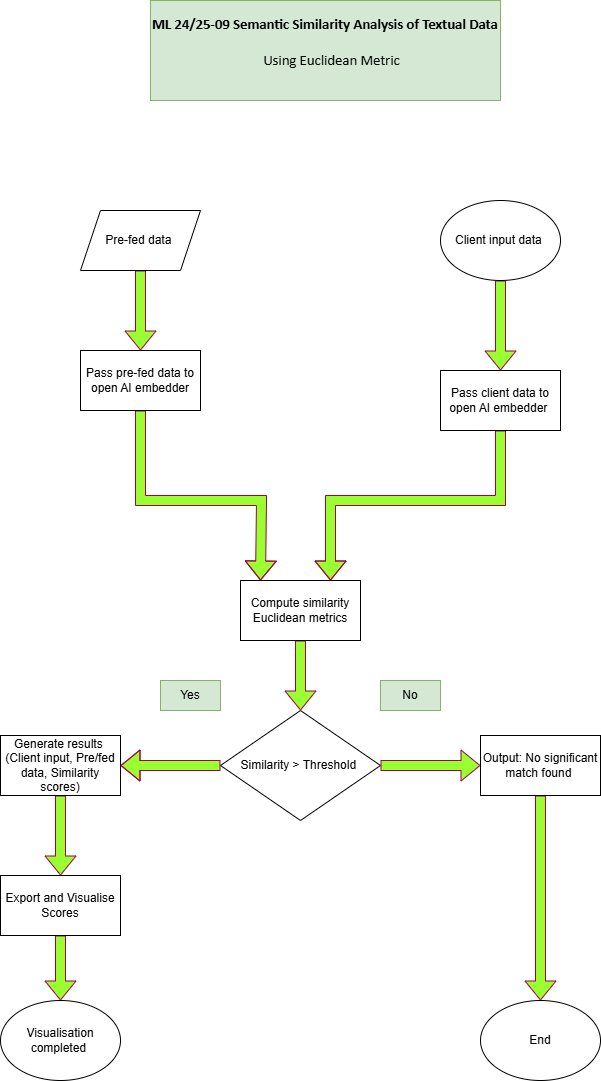

The diagram above was exported from draw.io. Its source (the exported page's mxGraphModel, read from the mxfile embedded in the PNG):
<mxGraphModel dx="1050" dy="1691" grid="1" gridSize="10" guides="1" tooltips="1" connect="1" arrows="1" fold="1" page="1" pageScale="1" pageWidth="827" pageHeight="1169" math="0" shadow="0">
  <root>
    <mxCell id="WIyWlLk6GJQsqaUBKTNV-0" />
    <mxCell id="WIyWlLk6GJQsqaUBKTNV-1" parent="WIyWlLk6GJQsqaUBKTNV-0" />
    <mxCell id="pqhIWRKMDk_EwBCF6W42-24" value="" style="edgeStyle=orthogonalEdgeStyle;rounded=0;orthogonalLoop=1;jettySize=auto;html=1;shape=flexArrow;fillColor=light-dark(#99FF33,#FF90F3);strokeColor=#A50040;" parent="WIyWlLk6GJQsqaUBKTNV-1" source="pqhIWRKMDk_EwBCF6W42-19" target="pqhIWRKMDk_EwBCF6W42-23" edge="1">
      <mxGeometry relative="1" as="geometry" />
    </mxCell>
    <mxCell id="pqhIWRKMDk_EwBCF6W42-19" value="Client input data&amp;nbsp;" style="ellipse;whiteSpace=wrap;html=1;" parent="WIyWlLk6GJQsqaUBKTNV-1" vertex="1">
      <mxGeometry x="530" y="160" width="120" height="80" as="geometry" />
    </mxCell>
    <mxCell id="pqhIWRKMDk_EwBCF6W42-22" value="" style="edgeStyle=orthogonalEdgeStyle;rounded=0;orthogonalLoop=1;jettySize=auto;html=1;fillColor=light-dark(#99FF33,#FF90F3);strokeColor=#A50040;shape=flexArrow;" parent="WIyWlLk6GJQsqaUBKTNV-1" source="pqhIWRKMDk_EwBCF6W42-20" target="pqhIWRKMDk_EwBCF6W42-21" edge="1">
      <mxGeometry relative="1" as="geometry" />
    </mxCell>
    <mxCell id="pqhIWRKMDk_EwBCF6W42-20" value="Pre-fed data&amp;nbsp;" style="shape=parallelogram;perimeter=parallelogramPerimeter;whiteSpace=wrap;html=1;fixedSize=1;" parent="WIyWlLk6GJQsqaUBKTNV-1" vertex="1">
      <mxGeometry x="170" y="170" width="120" height="60" as="geometry" />
    </mxCell>
    <mxCell id="pqhIWRKMDk_EwBCF6W42-26" value="" style="edgeStyle=orthogonalEdgeStyle;rounded=0;orthogonalLoop=1;jettySize=auto;html=1;shape=flexArrow;fillColor=#99FF33;strokeColor=#A50040;" parent="WIyWlLk6GJQsqaUBKTNV-1" edge="1">
      <mxGeometry relative="1" as="geometry">
        <mxPoint x="230" y="370" as="sourcePoint" />
        <mxPoint x="350" y="540" as="targetPoint" />
        <Array as="points">
          <mxPoint x="230" y="460" />
          <mxPoint x="351" y="460" />
        </Array>
      </mxGeometry>
    </mxCell>
    <mxCell id="pqhIWRKMDk_EwBCF6W42-21" value="Pass pre-fed data to open AI embedder" style="whiteSpace=wrap;html=1;" parent="WIyWlLk6GJQsqaUBKTNV-1" vertex="1">
      <mxGeometry x="170" y="310" width="120" height="60" as="geometry" />
    </mxCell>
    <mxCell id="pqhIWRKMDk_EwBCF6W42-29" value="" style="edgeStyle=orthogonalEdgeStyle;rounded=0;orthogonalLoop=1;jettySize=auto;html=1;shape=flexArrow;fillColor=light-dark(#99FF33,#FF90F3);strokeColor=#A50040;" parent="WIyWlLk6GJQsqaUBKTNV-1" edge="1">
      <mxGeometry relative="1" as="geometry">
        <mxPoint x="590" y="390" as="sourcePoint" />
        <mxPoint x="420" y="540" as="targetPoint" />
        <Array as="points">
          <mxPoint x="590" y="460" />
          <mxPoint x="420" y="460" />
        </Array>
      </mxGeometry>
    </mxCell>
    <mxCell id="pqhIWRKMDk_EwBCF6W42-23" value="Pass client data to open AI embedder&amp;nbsp;" style="whiteSpace=wrap;html=1;" parent="WIyWlLk6GJQsqaUBKTNV-1" vertex="1">
      <mxGeometry x="530" y="330" width="120" height="60" as="geometry" />
    </mxCell>
    <mxCell id="pqhIWRKMDk_EwBCF6W42-33" value="" style="edgeStyle=orthogonalEdgeStyle;rounded=0;orthogonalLoop=1;jettySize=auto;html=1;shape=flexArrow;fillColor=light-dark(#99FF33,#FF90F3);strokeColor=#A50040;" parent="WIyWlLk6GJQsqaUBKTNV-1" source="pqhIWRKMDk_EwBCF6W42-31" target="pqhIWRKMDk_EwBCF6W42-32" edge="1">
      <mxGeometry relative="1" as="geometry" />
    </mxCell>
    <mxCell id="pqhIWRKMDk_EwBCF6W42-31" value="Compute similarity Euclidean metrics" style="rounded=0;whiteSpace=wrap;html=1;" parent="WIyWlLk6GJQsqaUBKTNV-1" vertex="1">
      <mxGeometry x="330" y="540" width="120" height="60" as="geometry" />
    </mxCell>
    <mxCell id="pqhIWRKMDk_EwBCF6W42-35" value="" style="edgeStyle=orthogonalEdgeStyle;rounded=0;orthogonalLoop=1;jettySize=auto;html=1;shape=flexArrow;fillColor=light-dark(#99FF33,#FF90F3);strokeColor=#A50040;" parent="WIyWlLk6GJQsqaUBKTNV-1" source="pqhIWRKMDk_EwBCF6W42-32" edge="1">
      <mxGeometry relative="1" as="geometry">
        <mxPoint x="210" y="725" as="targetPoint" />
      </mxGeometry>
    </mxCell>
    <mxCell id="pqhIWRKMDk_EwBCF6W42-42" value="" style="edgeStyle=orthogonalEdgeStyle;rounded=0;orthogonalLoop=1;jettySize=auto;html=1;shape=flexArrow;fillColor=light-dark(#99FF33,#FF90F3);strokeColor=#A50040;" parent="WIyWlLk6GJQsqaUBKTNV-1" source="pqhIWRKMDk_EwBCF6W42-32" target="pqhIWRKMDk_EwBCF6W42-41" edge="1">
      <mxGeometry relative="1" as="geometry" />
    </mxCell>
    <mxCell id="pqhIWRKMDk_EwBCF6W42-32" value="Similarity &amp;gt; Threshold&amp;nbsp;" style="rhombus;whiteSpace=wrap;html=1;rounded=0;" parent="WIyWlLk6GJQsqaUBKTNV-1" vertex="1">
      <mxGeometry x="310" y="670" width="160" height="110" as="geometry" />
    </mxCell>
    <mxCell id="pqhIWRKMDk_EwBCF6W42-38" value="" style="edgeStyle=orthogonalEdgeStyle;rounded=0;orthogonalLoop=1;jettySize=auto;html=1;shape=flexArrow;fillColor=light-dark(#99FF33,#FF90F3);strokeColor=#A50040;" parent="WIyWlLk6GJQsqaUBKTNV-1" source="pqhIWRKMDk_EwBCF6W42-36" target="pqhIWRKMDk_EwBCF6W42-37" edge="1">
      <mxGeometry relative="1" as="geometry" />
    </mxCell>
    <mxCell id="pqhIWRKMDk_EwBCF6W42-36" value="Generate results&amp;nbsp;&lt;div&gt;(Client input, Pre/fed data, Similarity scores)&lt;/div&gt;" style="rounded=0;whiteSpace=wrap;html=1;" parent="WIyWlLk6GJQsqaUBKTNV-1" vertex="1">
      <mxGeometry x="90" y="695" width="120" height="60" as="geometry" />
    </mxCell>
    <mxCell id="pqhIWRKMDk_EwBCF6W42-40" value="" style="edgeStyle=orthogonalEdgeStyle;rounded=0;orthogonalLoop=1;jettySize=auto;html=1;shape=flexArrow;fillColor=#99FF33;strokeColor=#A50040;" parent="WIyWlLk6GJQsqaUBKTNV-1" source="pqhIWRKMDk_EwBCF6W42-37" target="pqhIWRKMDk_EwBCF6W42-39" edge="1">
      <mxGeometry relative="1" as="geometry" />
    </mxCell>
    <mxCell id="pqhIWRKMDk_EwBCF6W42-37" value="Export and Visualise Scores" style="whiteSpace=wrap;html=1;rounded=0;" parent="WIyWlLk6GJQsqaUBKTNV-1" vertex="1">
      <mxGeometry x="90" y="835" width="120" height="60" as="geometry" />
    </mxCell>
    <mxCell id="pqhIWRKMDk_EwBCF6W42-39" value="Visualisation completed&amp;nbsp;" style="ellipse;whiteSpace=wrap;html=1;" parent="WIyWlLk6GJQsqaUBKTNV-1" vertex="1">
      <mxGeometry x="90" y="960" width="120" height="80" as="geometry" />
    </mxCell>
    <mxCell id="pqhIWRKMDk_EwBCF6W42-45" value="" style="edgeStyle=orthogonalEdgeStyle;rounded=0;orthogonalLoop=1;jettySize=auto;html=1;entryX=0.5;entryY=0;entryDx=0;entryDy=0;shape=flexArrow;fillColor=light-dark(#99FF33,#FF90F3);strokeColor=#A50040;" parent="WIyWlLk6GJQsqaUBKTNV-1" source="pqhIWRKMDk_EwBCF6W42-41" target="pqhIWRKMDk_EwBCF6W42-43" edge="1">
      <mxGeometry relative="1" as="geometry">
        <mxPoint x="630" y="835" as="targetPoint" />
      </mxGeometry>
    </mxCell>
    <mxCell id="pqhIWRKMDk_EwBCF6W42-41" value="Output: No significant match found&amp;nbsp;" style="whiteSpace=wrap;html=1;rounded=0;" parent="WIyWlLk6GJQsqaUBKTNV-1" vertex="1">
      <mxGeometry x="570" y="695" width="120" height="60" as="geometry" />
    </mxCell>
    <mxCell id="pqhIWRKMDk_EwBCF6W42-43" value="End" style="ellipse;whiteSpace=wrap;html=1;" parent="WIyWlLk6GJQsqaUBKTNV-1" vertex="1">
      <mxGeometry x="570" y="960" width="120" height="80" as="geometry" />
    </mxCell>
    <mxCell id="pqhIWRKMDk_EwBCF6W42-46" value="&lt;h1 style=&quot;margin-top: 0px;&quot;&gt;&lt;span style=&quot;font-size:11.0pt;line-height:&lt;br/&gt;107%;font-family:&amp;quot;Calibri&amp;quot;,sans-serif;mso-ascii-theme-font:minor-latin;&lt;br/&gt;mso-fareast-font-family:Calibri;mso-fareast-theme-font:minor-latin;mso-hansi-theme-font:&lt;br/&gt;minor-latin;mso-bidi-font-family:Arial;mso-bidi-theme-font:minor-bidi;&lt;br/&gt;mso-ansi-language:EN-US;mso-fareast-language:EN-US;mso-bidi-language:AR-SA&quot; lang=&quot;EN-US&quot;&gt;ML 24/25-09 Semantic Similarity Analysis of Textual Data&lt;/span&gt;&lt;/h1&gt;&lt;div style=&quot;text-align: center;&quot;&gt;&lt;span style=&quot;font-size:11.0pt;line-height:&lt;br/&gt;107%;font-family:&amp;quot;Calibri&amp;quot;,sans-serif;mso-ascii-theme-font:minor-latin;&lt;br/&gt;mso-fareast-font-family:Calibri;mso-fareast-theme-font:minor-latin;mso-hansi-theme-font:&lt;br/&gt;minor-latin;mso-bidi-font-family:Arial;mso-bidi-theme-font:minor-bidi;&lt;br/&gt;mso-ansi-language:EN-US;mso-fareast-language:EN-US;mso-bidi-language:AR-SA&quot; lang=&quot;EN-US&quot;&gt;&amp;nbsp; &amp;nbsp; Using Euclidean Metric&lt;/span&gt;&lt;/div&gt;" style="text;html=1;whiteSpace=wrap;overflow=hidden;rounded=0;fillColor=#d5e8d4;strokeColor=#82b366;" parent="WIyWlLk6GJQsqaUBKTNV-1" vertex="1">
      <mxGeometry x="240" y="-40" width="350" height="100" as="geometry" />
    </mxCell>
    <mxCell id="FlZgsGkFUBXcNmbXj5zI-0" value="Yes" style="text;html=1;align=center;verticalAlign=middle;whiteSpace=wrap;rounded=0;fillColor=#d5e8d4;strokeColor=#82b366;" parent="WIyWlLk6GJQsqaUBKTNV-1" vertex="1">
      <mxGeometry x="250" y="640" width="60" height="30" as="geometry" />
    </mxCell>
    <mxCell id="FlZgsGkFUBXcNmbXj5zI-1" value="No" style="text;html=1;align=center;verticalAlign=middle;whiteSpace=wrap;rounded=0;fillColor=#d5e8d4;strokeColor=#82b366;" parent="WIyWlLk6GJQsqaUBKTNV-1" vertex="1">
      <mxGeometry x="470" y="640" width="60" height="30" as="geometry" />
    </mxCell>
  </root>
</mxGraphModel>